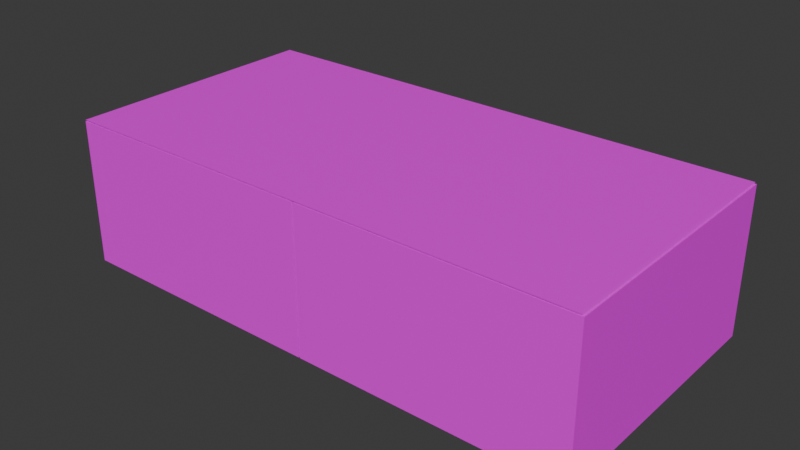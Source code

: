 # Source: habitacion2.blend  (saved by Blender 4.1.23; exported with 4.5.12 LTS)
import bpy
from mathutils import Matrix  # noqa: F401  (used for matrix-valued properties, if any)

bpy.ops.wm.read_factory_settings(use_empty=True)
scene = bpy.context.scene
scene.name = 'Scene'

# ---- collections
col_collection = bpy.data.collections.new('Collection'); scene.collection.children.link(col_collection)

# ---- images (referenced by path relative to the original .blend; pixels are not part of the script)
import os
ASSET_DIR = os.environ.get("B2B_ASSET_DIR", "")  # directory of the original .blend (textures are referenced by path, not embedded)
HERE = os.path.dirname(os.path.abspath(__file__))  # packed textures are extracted next to this script under _unpacked/

def load_image(name, relpath, width, height, colorspace="sRGB"):
    """Load a texture the original file referenced (path relative to the .blend, or extracted next to this script)."""
    p = next((c for c in (os.path.join(HERE, relpath), os.path.join(ASSET_DIR, relpath)) if relpath and os.path.exists(c)), "")
    if p:
        img = bpy.data.images.load(p, check_existing=True)
        img.name = name
    else:  # same state as the original file: an image datablock whose file is absent (Cycles renders it pink)
        img = bpy.data.images.new(name, width, height)
        img.source = "FILE"
        img.filepath = "//" + (relpath or name)
    img.colorspace_settings.name = colorspace
    return img
img_untitled = load_image('Untitled', '', 1024, 1024, 'sRGB')

# ---- materials (node trees are filled in below, after node groups)
mat_material_001 = bpy.data.materials.new('Material.001')
mat_material_001.use_transparent_shadow = False

# ---- material node trees
mat_material_001.use_nodes = True; mat_material_001.node_tree.nodes.clear()
_N = mat_material_001.node_tree.nodes; _L = mat_material_001.node_tree.links
n0 = _N.new('ShaderNodeBsdfPrincipled'); n0.name = 'Principled BSDF'; n0.location = (10, 300)
n1 = _N.new('ShaderNodeOutputMaterial'); n1.name = 'Material Output'; n1.location = (300, 300)
n2 = _N.new('ShaderNodeTexImage'); n2.name = 'Image Texture'; n2.location = (-409, 249)
n2.image = img_untitled
_L.new(n0.outputs[0], n1.inputs[0])
_L.new(n2.outputs[0], n0.inputs[0])
n1.is_active_output = True

# ---- world
world_world = bpy.data.worlds.new('World'); scene.world = world_world
world_world.use_nodes = True; world_world.node_tree.nodes.clear()
_N = world_world.node_tree.nodes; _L = world_world.node_tree.links
n0 = _N.new('ShaderNodeOutputWorld'); n0.name = 'World Output'; n0.location = (300, 300)
n1 = _N.new('ShaderNodeBackground'); n1.name = 'Background'; n1.location = (10, 300)
n1.inputs[0].default_value = (0.05088, 0.05088, 0.05088, 1.0)
_L.new(n1.outputs[0], n0.inputs[0])
n0.is_active_output = True
world_world.color = (0.05088, 0.05088, 0.05088)
world_world.use_sun_shadow = False
world_world.sun_shadow_jitter_overblur = 0.0

# ---- meshes
me_cube_002 = bpy.data.meshes.new('Cube.002')
me_cube_002.from_pydata([(-1.0, -1.0, -1.0), (-1.0, -1.0, 1.0), (-1.0, 1.0, -1.0), (-1.0, 1.0, 1.0), (1.0, -1.0, -1.0), (1.0, -1.0, 1.0), (1.0, 1.0, -1.0), (1.0, 1.0, 1.0), (-1.0, -0.9, -1.0), (-1.0, -0.9, 1.0), (1.0, -0.9, -1.0), (1.0, -0.9, 1.0), (-1.0, 0.905, 1.0), (1.0, 0.905, -1.0), (-1.0, 0.905, -1.0), (1.0, 0.905, 1.0), (-0.9, 1.0, -1.0), (-0.9, 1.0, 1.0), (-0.9, -1.0, -1.0), (-0.9, -1.0, 1.0), (-0.9, -0.9, 1.0), (-0.9, -0.9, -1.0), (-0.9, 0.905, -1.0), (-0.9, 0.905, 1.0), (0.905, 1.0, 1.0), (0.905, -1.0, -1.0), (0.905, -0.9, 1.0), (0.905, 0.905, 1.0), (0.905, 1.0, -1.0), (0.905, -1.0, 1.0), (0.905, -0.9, -1.0), (0.905, 0.905, -1.0), (-1.0, 0.905, 21.0), (-1.0, 1.0, 21.0), (0.905, 1.0, 21.0), (1.0, 1.0, 21.0), (1.0, -0.9, 21.0), (1.0, -1.0, 21.0), (-0.9, -1.0, 21.0), (-1.0, -1.0, 21.0), (-1.0, -0.9, 21.0), (1.0, 0.905, 21.0), (0.905, -0.9, 21.0), (0.905, 0.905, 21.0), (-0.9, 1.0, 21.0), (0.905, -1.0, 21.0), (-0.9, -0.9, 21.0), (-0.9, 0.905, 21.0)], [], [(14, 12, 3, 2), (28, 24, 7, 6), (10, 11, 5, 4), (18, 19, 1, 0), (30, 10, 4, 25), (12, 9, 40, 32), (7, 24, 34, 35), (31, 13, 10, 30), (13, 15, 11, 10), (0, 1, 9, 8), (6, 7, 15, 13), (28, 6, 13, 31), (29, 5, 37, 45), (8, 9, 12, 14), (1, 19, 38, 39), (2, 16, 22, 14), (14, 22, 21, 8), (27, 23, 20, 26), (23, 27, 43, 47), (8, 21, 18, 0), (25, 29, 19, 18), (2, 3, 17, 16), (4, 5, 29, 25), (27, 26, 42, 43), (3, 12, 32, 33), (20, 23, 47, 46), (16, 28, 31, 22), (22, 31, 30, 21), (21, 30, 25, 18), (16, 17, 24, 28), (46, 40, 39, 38), (47, 32, 40, 46), (44, 33, 32, 47), (34, 44, 47, 43), (42, 46, 38, 45), (36, 42, 45, 37), (41, 43, 42, 36), (35, 34, 43, 41), (9, 1, 39, 40), (17, 3, 33, 44), (24, 17, 44, 34), (11, 15, 41, 36), (5, 11, 36, 37), (15, 7, 35, 41), (19, 29, 45, 38), (26, 20, 46, 42)])
_uv = me_cube_002.uv_layers.new(name='UVMap')
_uv.uv.foreach_set('vector', [0.08072, 0.1183, 0.04254, 0.1183, 0.04254, 0.1165, 0.08072, 0.1165, 0.08072, 0.08013, 0.04254, 0.08013, 0.04254, 0.07831, 0.08072, 0.07831, 0.08072, 0.04204, 0.04254, 0.04204, 0.04254, 0.04014, 0.08072, 0.04014, 0.08072, 0.003867, 0.04254, 0.003867, 0.04254, 0.001958, 0.08072, 0.001958, 0.08253, 0.04204, 0.08072, 0.04204, 0.08072, 0.04014, 0.08253, 0.04014, 0.04254, 0.1183, 0.04254, 0.1528, 0.04254, 0.1528, 0.04254, 0.1183, 0.04254, 0.07831, 0.04254, 0.08013, 0.04254, 0.08013, 0.04254, 0.07831, 0.08253, 0.0765, 0.08072, 0.0765, 0.08072, 0.04204, 0.08253, 0.04204, 0.08072, 0.0765, 0.04254, 0.0765, 0.04254, 0.04204, 0.08072, 0.04204, 0.08072, 0.1547, 0.04254, 0.1547, 0.04254, 0.1528, 0.08072, 0.1528, 0.08072, 0.07831, 0.04254, 0.07831, 0.04254, 0.0765, 0.08072, 0.0765, 0.08253, 0.07831, 0.08072, 0.07831, 0.08072, 0.0765, 0.08253, 0.0765, 0.04254, 0.03832, 0.04254, 0.04014, 0.04254, 0.04014, 0.04254, 0.03832, 0.08072, 0.1528, 0.04254, 0.1528, 0.04254, 0.1183, 0.08072, 0.1183, 0.04254, 0.001958, 0.04254, 0.003867, 0.04254, 0.003867, 0.04254, 0.001958, 0.1189, 0.07831, 0.117, 0.07831, 0.117, 0.0765, 0.1189, 0.0765, 0.1189, 0.0765, 0.117, 0.0765, 0.117, 0.04204, 0.1189, 0.04204, 1.0, 0.5005, 0.4997, 0.5005, 0.4997, 0.0009789, 1.0, 0.0009789, 0.001079, 0.7508, 0.5002, 0.7508, 0.5002, 0.9994, 0.001079, 0.9994, 0.1189, 0.04204, 0.117, 0.04204, 0.117, 0.04014, 0.1189, 0.04014, 0.08072, 0.03832, 0.04254, 0.03832, 0.04254, 0.003867, 0.08072, 0.003867, 0.08072, 0.1165, 0.04254, 0.1165, 0.04254, 0.1146, 0.08072, 0.1146, 0.08072, 0.04014, 0.04254, 0.04014, 0.04254, 0.03832, 0.08072, 0.03832, 0.5011, 0.751, 0.9999, 0.751, 0.9999, 0.9996, 0.5011, 0.9996, 0.04254, 0.1165, 0.04254, 0.1183, 0.04254, 0.1183, 0.04254, 0.1165, 0.5008, 0.5002, 0.9999, 0.5002, 0.9999, 0.7504, 0.5008, 0.7504, 0.117, 0.07831, 0.08253, 0.07831, 0.08253, 0.0765, 0.117, 0.0765, 0.117, 0.0765, 0.08253, 0.0765, 0.08253, 0.04204, 0.117, 0.04204, 0.117, 0.04204, 0.08253, 0.04204, 0.08253, 0.04014, 0.117, 0.04014, 0.08072, 0.1146, 0.04254, 0.1146, 0.04254, 0.08013, 0.08072, 0.08013, 0.006271, 0.04204, 0.004362, 0.04204, 0.004362, 0.04014, 0.006271, 0.04014, 0.006271, 0.0765, 0.004362, 0.0765, 0.004362, 0.04204, 0.006271, 0.04204, 0.006271, 0.07831, 0.004362, 0.07831, 0.004362, 0.0765, 0.006271, 0.0765, 0.04073, 0.07831, 0.006271, 0.07831, 0.006271, 0.0765, 0.04073, 0.0765, 0.04073, 0.04204, 0.006271, 0.04204, 0.006271, 0.04014, 0.04073, 0.04014, 0.04254, 0.04204, 0.04073, 0.04204, 0.04073, 0.04014, 0.04254, 0.04014, 0.04254, 0.0765, 0.04073, 0.0765, 0.04073, 0.04204, 0.04254, 0.04204, 0.04254, 0.07831, 0.04073, 0.07831, 0.04073, 0.0765, 0.04254, 0.0765, 0.04254, 0.1528, 0.04254, 0.1547, 0.04254, 0.1547, 0.04254, 0.1528, 0.04254, 0.1146, 0.04254, 0.1165, 0.04254, 0.1165, 0.04254, 0.1146, 0.04254, 0.08013, 0.04254, 0.1146, 0.04254, 0.1146, 0.04254, 0.08013, 0.04254, 0.04204, 0.04254, 0.0765, 0.04254, 0.0765, 0.04254, 0.04204, 0.04254, 0.04014, 0.04254, 0.04204, 0.04254, 0.04204, 0.04254, 0.04014, 0.04254, 0.0765, 0.04254, 0.07831, 0.04254, 0.07831, 0.04254, 0.0765, 0.04254, 0.003867, 0.04254, 0.03832, 0.04254, 0.03832, 0.04254, 0.003867, 0.001027, 0.5006, 0.5006, 0.5006, 0.5006, 0.7506, 0.001027, 0.7506])
me_cube_002.materials.append(mat_material_001)
me_cube_002.update()
me_cube_001 = bpy.data.meshes.new('Cube.001')
me_cube_001.from_pydata([(-1.0, -1.0, -1.0), (-1.0, -1.0, 1.0), (-1.0, 1.0, -1.0), (-1.0, 1.0, 1.0), (1.0, -1.0, -1.0), (1.0, -1.0, 1.0), (1.0, 1.0, -1.0), (1.0, 1.0, 1.0), (-1.0, -0.9, -1.0), (-1.0, -0.9, 1.0), (1.0, -0.9, -1.0), (1.0, -0.9, 1.0), (-1.0, 0.905, 1.0), (1.0, 0.905, -1.0), (-1.0, 0.905, -1.0), (1.0, 0.905, 1.0), (-0.9, 1.0, -1.0), (-0.9, 1.0, 1.0), (-0.9, -1.0, -1.0), (-0.9, -1.0, 1.0), (-0.9, -0.9, 1.0), (-0.9, -0.9, -1.0), (-0.9, 0.905, -1.0), (-0.9, 0.905, 1.0), (0.905, 1.0, 1.0), (0.905, -1.0, -1.0), (0.905, -0.9, 1.0), (0.905, 0.905, 1.0), (0.905, 1.0, -1.0), (0.905, -1.0, 1.0), (0.905, -0.9, -1.0), (0.905, 0.905, -1.0), (-1.0, 0.905, 21.0), (-1.0, 1.0, 21.0), (0.905, 1.0, 21.0), (1.0, 1.0, 21.0), (1.0, -0.9, 21.0), (1.0, -1.0, 21.0), (-0.9, -1.0, 21.0), (-1.0, -1.0, 21.0), (-1.0, -0.9, 21.0), (1.0, 0.905, 21.0), (0.905, -0.9, 21.0), (0.905, 0.905, 21.0), (-0.9, 1.0, 21.0), (0.905, -1.0, 21.0), (-0.9, -0.9, 21.0), (-0.9, 0.905, 21.0)], [], [(14, 12, 3, 2), (28, 24, 7, 6), (10, 11, 5, 4), (18, 19, 1, 0), (30, 10, 4, 25), (12, 9, 40, 32), (7, 24, 34, 35), (31, 13, 10, 30), (13, 15, 11, 10), (0, 1, 9, 8), (6, 7, 15, 13), (28, 6, 13, 31), (29, 5, 37, 45), (8, 9, 12, 14), (1, 19, 38, 39), (2, 16, 22, 14), (14, 22, 21, 8), (27, 23, 20, 26), (23, 27, 43, 47), (8, 21, 18, 0), (25, 29, 19, 18), (2, 3, 17, 16), (4, 5, 29, 25), (27, 26, 42, 43), (3, 12, 32, 33), (20, 23, 47, 46), (16, 28, 31, 22), (22, 31, 30, 21), (21, 30, 25, 18), (16, 17, 24, 28), (46, 40, 39, 38), (47, 32, 40, 46), (44, 33, 32, 47), (34, 44, 47, 43), (42, 46, 38, 45), (36, 42, 45, 37), (41, 43, 42, 36), (35, 34, 43, 41), (9, 1, 39, 40), (17, 3, 33, 44), (24, 17, 44, 34), (11, 15, 41, 36), (5, 11, 36, 37), (15, 7, 35, 41), (19, 29, 45, 38), (26, 20, 46, 42)])
_uv = me_cube_001.uv_layers.new(name='UVMap')
_uv.uv.foreach_set('vector', [0.08072, 0.1183, 0.04254, 0.1183, 0.04254, 0.1165, 0.08072, 0.1165, 0.08072, 0.08013, 0.04254, 0.08013, 0.04254, 0.07831, 0.08072, 0.07831, 0.08072, 0.04204, 0.04254, 0.04204, 0.04254, 0.04014, 0.08072, 0.04014, 0.08072, 0.003867, 0.04254, 0.003867, 0.04254, 0.001958, 0.08072, 0.001958, 0.08253, 0.04204, 0.08072, 0.04204, 0.08072, 0.04014, 0.08253, 0.04014, 0.04254, 0.1183, 0.04254, 0.1528, 0.04254, 0.1528, 0.04254, 0.1183, 0.04254, 0.07831, 0.04254, 0.08013, 0.04254, 0.08013, 0.04254, 0.07831, 0.08253, 0.0765, 0.08072, 0.0765, 0.08072, 0.04204, 0.08253, 0.04204, 0.08072, 0.0765, 0.04254, 0.0765, 0.04254, 0.04204, 0.08072, 0.04204, 0.08072, 0.1547, 0.04254, 0.1547, 0.04254, 0.1528, 0.08072, 0.1528, 0.08072, 0.07831, 0.04254, 0.07831, 0.04254, 0.0765, 0.08072, 0.0765, 0.08253, 0.07831, 0.08072, 0.07831, 0.08072, 0.0765, 0.08253, 0.0765, 0.04254, 0.03832, 0.04254, 0.04014, 0.04254, 0.04014, 0.04254, 0.03832, 0.08072, 0.1528, 0.04254, 0.1528, 0.04254, 0.1183, 0.08072, 0.1183, 0.04254, 0.001958, 0.04254, 0.003867, 0.04254, 0.003867, 0.04254, 0.001958, 0.1189, 0.07831, 0.117, 0.07831, 0.117, 0.0765, 0.1189, 0.0765, 0.1189, 0.0765, 0.117, 0.0765, 0.117, 0.04204, 0.1189, 0.04204, 1.0, 0.5005, 0.4997, 0.5005, 0.4997, 0.0009789, 1.0, 0.0009789, 0.001079, 0.7508, 0.5002, 0.7508, 0.5002, 0.9994, 0.001079, 0.9994, 0.1189, 0.04204, 0.117, 0.04204, 0.117, 0.04014, 0.1189, 0.04014, 0.08072, 0.03832, 0.04254, 0.03832, 0.04254, 0.003867, 0.08072, 0.003867, 0.08072, 0.1165, 0.04254, 0.1165, 0.04254, 0.1146, 0.08072, 0.1146, 0.08072, 0.04014, 0.04254, 0.04014, 0.04254, 0.03832, 0.08072, 0.03832, 0.5011, 0.751, 0.9999, 0.751, 0.9999, 0.9996, 0.5011, 0.9996, 0.04254, 0.1165, 0.04254, 0.1183, 0.04254, 0.1183, 0.04254, 0.1165, 0.5008, 0.5002, 0.9999, 0.5002, 0.9999, 0.7504, 0.5008, 0.7504, 0.117, 0.07831, 0.08253, 0.07831, 0.08253, 0.0765, 0.117, 0.0765, 0.117, 0.0765, 0.08253, 0.0765, 0.08253, 0.04204, 0.117, 0.04204, 0.117, 0.04204, 0.08253, 0.04204, 0.08253, 0.04014, 0.117, 0.04014, 0.08072, 0.1146, 0.04254, 0.1146, 0.04254, 0.08013, 0.08072, 0.08013, 0.006271, 0.04204, 0.004362, 0.04204, 0.004362, 0.04014, 0.006271, 0.04014, 0.006271, 0.0765, 0.004362, 0.0765, 0.004362, 0.04204, 0.006271, 0.04204, 0.006271, 0.07831, 0.004362, 0.07831, 0.004362, 0.0765, 0.006271, 0.0765, 0.04073, 0.07831, 0.006271, 0.07831, 0.006271, 0.0765, 0.04073, 0.0765, 0.04073, 0.04204, 0.006271, 0.04204, 0.006271, 0.04014, 0.04073, 0.04014, 0.04254, 0.04204, 0.04073, 0.04204, 0.04073, 0.04014, 0.04254, 0.04014, 0.04254, 0.0765, 0.04073, 0.0765, 0.04073, 0.04204, 0.04254, 0.04204, 0.04254, 0.07831, 0.04073, 0.07831, 0.04073, 0.0765, 0.04254, 0.0765, 0.04254, 0.1528, 0.04254, 0.1547, 0.04254, 0.1547, 0.04254, 0.1528, 0.04254, 0.1146, 0.04254, 0.1165, 0.04254, 0.1165, 0.04254, 0.1146, 0.04254, 0.08013, 0.04254, 0.1146, 0.04254, 0.1146, 0.04254, 0.08013, 0.04254, 0.04204, 0.04254, 0.0765, 0.04254, 0.0765, 0.04254, 0.04204, 0.04254, 0.04014, 0.04254, 0.04204, 0.04254, 0.04204, 0.04254, 0.04014, 0.04254, 0.0765, 0.04254, 0.07831, 0.04254, 0.07831, 0.04254, 0.0765, 0.04254, 0.003867, 0.04254, 0.03832, 0.04254, 0.03832, 0.04254, 0.003867, 0.001027, 0.5006, 0.5006, 0.5006, 0.5006, 0.7506, 0.001027, 0.7506])
me_cube_001.materials.append(mat_material_001)
me_cube_001.update()
me_cube = bpy.data.meshes.new('Cube')
me_cube.from_pydata([(-1.0, -1.0, -1.0), (-1.0, -1.0, 1.0), (-1.0, 1.0, -1.0), (-1.0, 1.0, 1.0), (1.0, -1.0, -1.0), (1.0, -1.0, 1.0), (1.0, 1.0, -1.0), (1.0, 1.0, 1.0)], [], [(0, 1, 3, 2), (2, 3, 7, 6), (6, 7, 5, 4), (4, 5, 1, 0), (2, 6, 4, 0), (7, 3, 1, 5)])
_uv = me_cube.uv_layers.new(name='UVMap')
_uv.uv.foreach_set('vector', [0.375, 0.0, 0.625, 0.0, 0.625, 0.25, 0.375, 0.25, 0.375, 0.25, 0.625, 0.25, 0.625, 0.5, 0.375, 0.5, 0.375, 0.5, 0.625, 0.5, 0.625, 0.75, 0.375, 0.75, 0.375, 0.75, 0.625, 0.75, 0.625, 1.0, 0.375, 1.0, 0.125, 0.5, 0.375, 0.5, 0.375, 0.75, 0.125, 0.75, 0.625, 0.5, 0.875, 0.5, 0.875, 0.75, 0.625, 0.75])
me_cube.update()
me_plane = bpy.data.meshes.new('Plane')
me_plane.from_pydata([(-1.0, 1.0, 8.742e-08), (1.0, 1.0, 8.742e-08), (-1.0, -1.0, -8.742e-08), (1.0, -1.0, -8.742e-08)], [], [(0, 1, 3, 2)])
_uv = me_plane.uv_layers.new(name='UVMap')
_uv.uv.foreach_set('vector', [0.0, 0.0, 1.0, 0.0, 1.0, 1.0, 0.0, 1.0])
me_plane.materials.append(mat_material_001)
me_plane.update()

# ---- objects
ob_cube = bpy.data.objects.new('Cube', me_cube_002)
ob_cube_001 = bpy.data.objects.new('Cube.001', me_cube_001)
ob_hueco = bpy.data.objects.new('hueco', me_cube)
ob_plane = bpy.data.objects.new('Plane', me_plane)

# ---- transforms, parenting, visibility, modifiers, constraints
ob_cube.location = (1.01, 0.0, 0.04)
ob_cube.scale = (1.0, 1.0, 0.05)
_m = ob_cube.modifiers.new('Boolean', 'BOOLEAN')
_m.object = ob_hueco
ob_cube_001.location = (-1.0, 0.0, 0.04)
ob_cube_001.scale = (1.0, 1.0, 0.05)
_m = ob_cube_001.modifiers.new('Boolean', 'BOOLEAN')
_m.object = ob_hueco
ob_hueco.location = (0.0, -0.4133, 0.5)
ob_hueco.scale = (0.3, 0.15, 0.15)
ob_plane.location = (0.0, 0.0, 1.1)
ob_plane.scale = (2.0, 1.0, 1.0)

# ---- collection membership
col_collection.objects.link(ob_cube)
col_collection.objects.link(ob_cube_001)
col_collection.objects.link(ob_hueco)
col_collection.objects.link(ob_plane)

# ---- scene / render settings (as saved in the file)
scene.frame_start = 1; scene.frame_end = 250; scene.frame_set(1)
scene.render.engine = 'BLENDER_EEVEE_NEXT'
scene.cycles.sampling_pattern = 'TABULATED_SOBOL'
scene.eevee.ray_tracing_options.trace_max_roughness = 0.0
bpy.context.view_layer.update()

# ---- added for rendering (the .blend has no active camera and no usable light): camera, sun
cam_auto = bpy.data.cameras.new('AutoCamera')
cam_auto.lens = 50.0
cam_auto.sensor_width = 36.0
cam_auto.clip_end = 1000.0
ob_auto_camera = bpy.data.objects.new('AutoCamera', cam_auto)
scene.collection.objects.link(ob_auto_camera)
ob_auto_camera.location = (4.27631, -5.12558, 3.96205)
ob_auto_camera.rotation_euler = (1.09748, -7.21219e-08, 0.694738)
scene.camera = ob_auto_camera
light_auto_sun = bpy.data.lights.new('AutoSun', 'SUN')
light_auto_sun.energy = 3.0
light_auto_sun.angle = 0.0523599
ob_auto_sun = bpy.data.objects.new('AutoSun', light_auto_sun)
scene.collection.objects.link(ob_auto_sun)
ob_auto_sun.rotation_euler = (0.872665, 0.174533, 0.523599)
bpy.context.view_layer.update()
